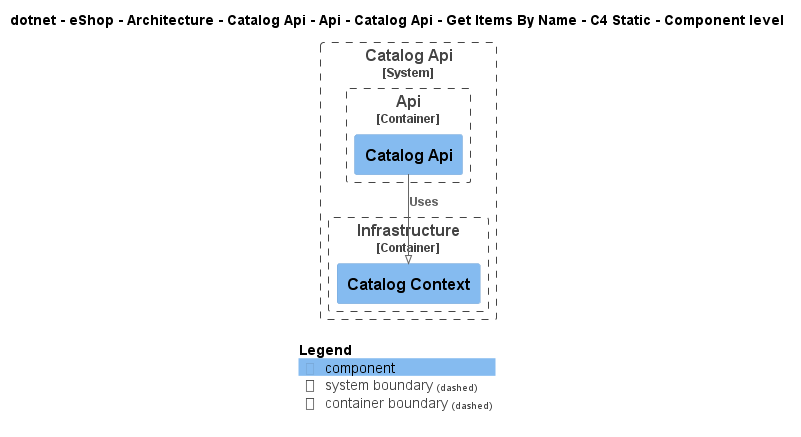

The diagram above was rendered by PlantUML. Its source (embedded in the PNG):
@startuml
!pragma layout smetana
!include ..\..\..\..\..\..\..\..\..\..\..\.c4s\C4_Component.puml

AddElementTag("c4interflow:lifecycle:new", $bgColor=green, $fontColor=#ffffff, $borderColor=green, $shadowing="False")
AddElementTag("c4interflow:lifecycle:changed", $bgColor=orange, $fontColor=#ffffff, $borderColor=orange, $shadowing="False")
AddElementTag("c4interflow:lifecycle:removed", $bgColor=red, $fontColor=#ffffff, $borderColor=red, $shadowing="False")

AddRelTag("c4interflow:lifecycle:new", $textColor=green, $lineColor=green)
AddRelTag("c4interflow:lifecycle:changed", $textColor=orange, $lineColor=orange)
AddRelTag("c4interflow:lifecycle:removed", $textColor=red, $lineColor=red)

SHOW_PERSON_PORTRAIT()
LAYOUT_TOP_DOWN()

skinparam linetype polyline

title dotnet - eShop - Architecture - Catalog Api - Api - Catalog Api - Get Items By Name - C4 Static - Component level


System_Boundary(dotnet.eShop.Architecture.SoftwareSystems.CatalogApi, "Catalog Api") {
    
Container_Boundary(dotnet.eShop.Architecture.SoftwareSystems.CatalogApi.Containers.Api, "Api") {
    Component(dotnet.eShop.Architecture.SoftwareSystems.CatalogApi.Containers.Api.Components.CatalogApi, "Catalog Api", "", "")
}
    
Container_Boundary(dotnet.eShop.Architecture.SoftwareSystems.CatalogApi.Containers.Infrastructure, "Infrastructure") {
    Component(dotnet.eShop.Architecture.SoftwareSystems.CatalogApi.Containers.Infrastructure.Components.CatalogContext, "Catalog Context", "", "")
}
}

Rel(dotnet.eShop.Architecture.SoftwareSystems.CatalogApi.Containers.Api.Components.CatalogApi, dotnet.eShop.Architecture.SoftwareSystems.CatalogApi.Containers.Infrastructure.Components.CatalogContext, "Uses")


SHOW_LEGEND()
@enduml